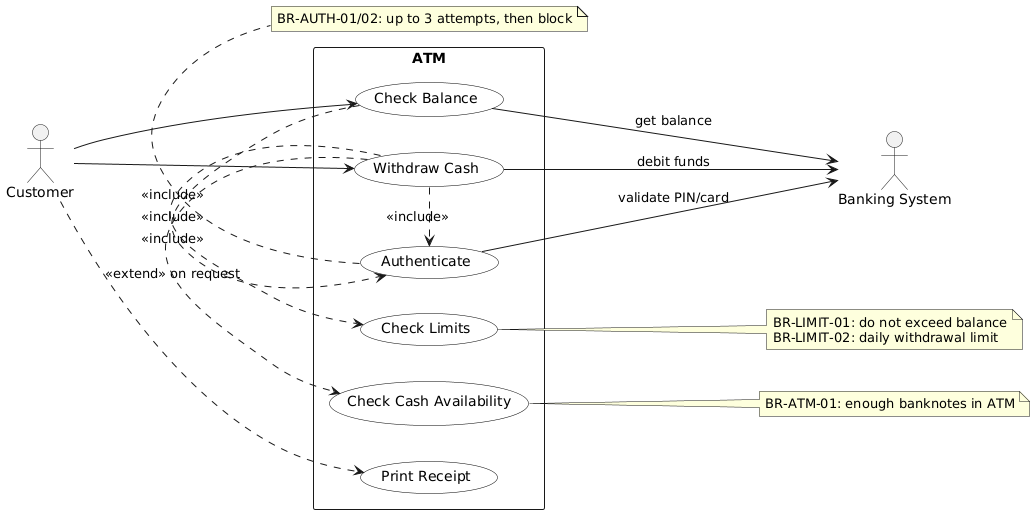

The diagram above was rendered by PlantUML. Its source (embedded in the PNG):
@startuml
left to right direction
skinparam packageStyle rectangle
skinparam usecase {
  BackgroundColor White
  BorderColor Black
}

actor "Customer" as Client
actor "Banking System" as Bank

rectangle "ATM" {
  usecase "Authenticate" as UC_Auth
  usecase "Check Balance" as UC_Balance
  usecase "Withdraw Cash" as UC_Withdraw
  usecase "Print Receipt" as UC_Receipt
  usecase "Check Limits" as UC_Limits
  usecase "Check Cash Availability" as UC_CashLevel
}

Client --> UC_Balance
Client --> UC_Withdraw
Client ..> UC_Receipt : <<extend>> on request

UC_Balance .> UC_Auth : <<include>>
UC_Withdraw .> UC_Auth : <<include>>
UC_Withdraw .> UC_Limits : <<include>>
UC_Withdraw .> UC_CashLevel : <<include>>

UC_Auth --> Bank : validate PIN/card
UC_Balance --> Bank : get balance
UC_Withdraw --> Bank : debit funds

note right of UC_Limits
  BR-LIMIT-01: do not exceed balance
  BR-LIMIT-02: daily withdrawal limit
end note

note right of UC_CashLevel
  BR-ATM-01: enough banknotes in ATM
end note

note bottom of UC_Auth
  BR-AUTH-01/02: up to 3 attempts, then block
end note

@enduml